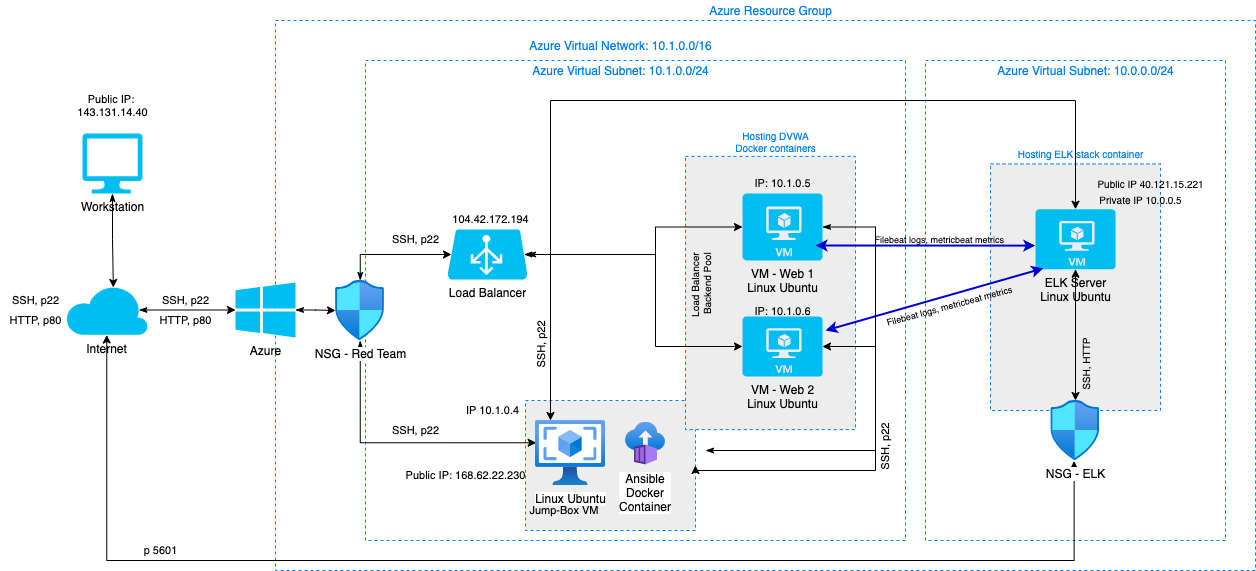

The diagram above was exported from draw.io. Its source (the exported page's mxGraphModel, read from the mxfile embedded in the PNG):
<mxGraphModel dx="1778" dy="871" grid="1" gridSize="10" guides="1" tooltips="1" connect="1" arrows="1" fold="1" page="1" pageScale="1" pageWidth="1700" pageHeight="1100" background="none" math="0" shadow="0">
  <root>
    <object label="" id="0">
      <mxCell />
    </object>
    <mxCell id="1" parent="0" />
    <mxCell id="FomrUaDonYrSbG0y3JYz-32" value="" style="whiteSpace=wrap;html=1;strokeColor=#007FFF;dashed=1;" parent="1" vertex="1">
      <mxGeometry x="287" y="130" width="980" height="550" as="geometry" />
    </mxCell>
    <mxCell id="Swu-DgYyH3gzSPRSlcZl-6" value="" style="whiteSpace=wrap;html=1;dashed=1;strokeColor=#007FFF;" vertex="1" parent="1">
      <mxGeometry x="937" y="170" width="300" height="480" as="geometry" />
    </mxCell>
    <mxCell id="FomrUaDonYrSbG0y3JYz-33" value="" style="whiteSpace=wrap;html=1;dashed=1;strokeColor=#007FFF;" parent="1" vertex="1">
      <mxGeometry x="377" y="170" width="540" height="480" as="geometry" />
    </mxCell>
    <mxCell id="FomrUaDonYrSbG0y3JYz-70" value="" style="whiteSpace=wrap;html=1;dashed=1;strokeColor=#007FFF;fillColor=#EDEDED;" parent="1" vertex="1">
      <mxGeometry x="537" y="510" width="170" height="130" as="geometry" />
    </mxCell>
    <mxCell id="FomrUaDonYrSbG0y3JYz-57" style="edgeStyle=orthogonalEdgeStyle;rounded=0;orthogonalLoop=1;jettySize=auto;html=1;exitX=1;exitY=0.5;exitDx=0;exitDy=0;exitPerimeter=0;startArrow=classicThin;startFill=1;" parent="1" source="FomrUaDonYrSbG0y3JYz-13" target="FomrUaDonYrSbG0y3JYz-27" edge="1">
      <mxGeometry relative="1" as="geometry" />
    </mxCell>
    <mxCell id="FomrUaDonYrSbG0y3JYz-13" value="Azure" style="verticalLabelPosition=bottom;html=1;verticalAlign=top;align=center;strokeColor=none;fillColor=#00BEF2;shape=mxgraph.azure.azure_instance;" parent="1" vertex="1">
      <mxGeometry x="247" y="392" width="60" height="55" as="geometry" />
    </mxCell>
    <mxCell id="FomrUaDonYrSbG0y3JYz-56" style="edgeStyle=orthogonalEdgeStyle;rounded=0;orthogonalLoop=1;jettySize=auto;html=1;exitX=0.89;exitY=0.5;exitDx=0;exitDy=0;exitPerimeter=0;entryX=0;entryY=0.5;entryDx=0;entryDy=0;entryPerimeter=0;startArrow=classicThin;startFill=1;" parent="1" source="FomrUaDonYrSbG0y3JYz-15" target="FomrUaDonYrSbG0y3JYz-13" edge="1">
      <mxGeometry relative="1" as="geometry" />
    </mxCell>
    <mxCell id="FomrUaDonYrSbG0y3JYz-15" value="Internet" style="verticalLabelPosition=bottom;html=1;verticalAlign=top;align=center;strokeColor=none;fillColor=#00BEF2;shape=mxgraph.azure.cloud;" parent="1" vertex="1">
      <mxGeometry x="77" y="394.5" width="82.5" height="50" as="geometry" />
    </mxCell>
    <mxCell id="FomrUaDonYrSbG0y3JYz-55" style="edgeStyle=orthogonalEdgeStyle;rounded=0;orthogonalLoop=1;jettySize=auto;html=1;entryX=0.58;entryY=0.05;entryDx=0;entryDy=0;entryPerimeter=0;startArrow=classicThin;startFill=1;" parent="1" source="FomrUaDonYrSbG0y3JYz-17" target="FomrUaDonYrSbG0y3JYz-15" edge="1">
      <mxGeometry relative="1" as="geometry" />
    </mxCell>
    <mxCell id="Swu-DgYyH3gzSPRSlcZl-8" style="edgeStyle=orthogonalEdgeStyle;rounded=0;orthogonalLoop=1;jettySize=auto;html=1;entryX=0.472;entryY=1.009;entryDx=0;entryDy=0;entryPerimeter=0;endArrow=classic;endFill=1;startArrow=classic;startFill=1;exitX=0.5;exitY=1;exitDx=0;exitDy=0;exitPerimeter=0;" edge="1" parent="1" source="FomrUaDonYrSbG0y3JYz-15" target="Swu-DgYyH3gzSPRSlcZl-4">
      <mxGeometry relative="1" as="geometry">
        <Array as="points">
          <mxPoint x="118" y="670" />
          <mxPoint x="1086" y="670" />
        </Array>
      </mxGeometry>
    </mxCell>
    <mxCell id="FomrUaDonYrSbG0y3JYz-17" value="Workstation" style="verticalLabelPosition=bottom;html=1;verticalAlign=top;align=center;strokeColor=none;fillColor=#00BEF2;shape=mxgraph.azure.computer;pointerEvents=1;" parent="1" vertex="1">
      <mxGeometry x="94" y="243" width="60" height="60" as="geometry" />
    </mxCell>
    <mxCell id="FomrUaDonYrSbG0y3JYz-63" style="edgeStyle=orthogonalEdgeStyle;rounded=0;orthogonalLoop=1;jettySize=auto;html=1;entryX=0.01;entryY=0.343;entryDx=0;entryDy=0;entryPerimeter=0;startArrow=classicThin;startFill=1;" parent="1" source="FomrUaDonYrSbG0y3JYz-27" target="FomrUaDonYrSbG0y3JYz-35" edge="1">
      <mxGeometry relative="1" as="geometry">
        <Array as="points">
          <mxPoint x="372" y="552" />
        </Array>
      </mxGeometry>
    </mxCell>
    <mxCell id="FomrUaDonYrSbG0y3JYz-64" style="edgeStyle=orthogonalEdgeStyle;rounded=0;orthogonalLoop=1;jettySize=auto;html=1;entryX=0.05;entryY=0.5;entryDx=0;entryDy=0;entryPerimeter=0;startArrow=classicThin;startFill=1;" parent="1" source="FomrUaDonYrSbG0y3JYz-27" target="FomrUaDonYrSbG0y3JYz-12" edge="1">
      <mxGeometry relative="1" as="geometry">
        <Array as="points">
          <mxPoint x="372" y="364" />
        </Array>
      </mxGeometry>
    </mxCell>
    <mxCell id="FomrUaDonYrSbG0y3JYz-27" value="NSG - Red Team" style="aspect=fixed;html=1;points=[];align=center;image;fontSize=12;image=img/lib/azure2/networking/Network_Security_Groups.svg;" parent="1" vertex="1">
      <mxGeometry x="347" y="390" width="49.41" height="60" as="geometry" />
    </mxCell>
    <mxCell id="FomrUaDonYrSbG0y3JYz-25" value="Ansible Docker Container" style="aspect=fixed;html=1;points=[];align=center;image;fontSize=12;image=img/lib/azure2/containers/Container_Instances.svg;fontStyle=0;whiteSpace=wrap;" parent="1" vertex="1">
      <mxGeometry x="637" y="531.55" width="40.23" height="43.38" as="geometry" />
    </mxCell>
    <mxCell id="FomrUaDonYrSbG0y3JYz-12" value="Load Balancer" style="verticalLabelPosition=bottom;html=1;verticalAlign=top;align=center;strokeColor=none;fillColor=#00BEF2;shape=mxgraph.azure.azure_load_balancer;" parent="1" vertex="1">
      <mxGeometry x="459" y="339" width="80" height="50" as="geometry" />
    </mxCell>
    <mxCell id="FomrUaDonYrSbG0y3JYz-35" value="Linux Ubuntu" style="aspect=fixed;html=1;points=[];align=center;image;fontSize=12;image=img/lib/azure2/compute/OS_Images_Classic.svg;dashed=1;strokeColor=#007FFF;" parent="1" vertex="1">
      <mxGeometry x="547" y="530" width="70" height="64.93" as="geometry" />
    </mxCell>
    <mxCell id="FomrUaDonYrSbG0y3JYz-40" value="SSH, p22" style="text;html=1;resizable=0;autosize=1;align=center;verticalAlign=middle;points=[];fillColor=none;strokeColor=none;rounded=0;dashed=1;fontSize=11;" parent="1" vertex="1">
      <mxGeometry x="17" y="400" width="60" height="20" as="geometry" />
    </mxCell>
    <mxCell id="FomrUaDonYrSbG0y3JYz-41" value="HTTP, p80" style="text;html=1;resizable=0;autosize=1;align=center;verticalAlign=middle;points=[];fillColor=none;strokeColor=none;rounded=0;dashed=1;fontSize=11;" parent="1" vertex="1">
      <mxGeometry x="12" y="420" width="70" height="20" as="geometry" />
    </mxCell>
    <mxCell id="FomrUaDonYrSbG0y3JYz-42" value="Azure Virtual Network: 10.1.0.0/16" style="text;html=1;resizable=0;autosize=1;align=center;verticalAlign=middle;points=[];fillColor=none;strokeColor=none;rounded=0;dashed=1;fontColor=#007FFF;" parent="1" vertex="1">
      <mxGeometry x="532" y="145" width="200" height="20" as="geometry" />
    </mxCell>
    <mxCell id="FomrUaDonYrSbG0y3JYz-43" value="Azure Resource Group" style="text;html=1;resizable=0;autosize=1;align=center;verticalAlign=middle;points=[];fillColor=none;strokeColor=none;rounded=0;dashed=1;fontColor=#007FFF;" parent="1" vertex="1">
      <mxGeometry x="712" y="110" width="140" height="20" as="geometry" />
    </mxCell>
    <mxCell id="FomrUaDonYrSbG0y3JYz-44" value="Public IP: &lt;br style=&quot;font-size: 11px;&quot;&gt;143.131.14.40" style="text;html=1;resizable=0;autosize=1;align=center;verticalAlign=middle;points=[];fillColor=none;strokeColor=none;rounded=0;dashed=1;fontSize=11;" parent="1" vertex="1">
      <mxGeometry x="79" y="200" width="90" height="30" as="geometry" />
    </mxCell>
    <mxCell id="FomrUaDonYrSbG0y3JYz-68" value="Jump-Box VM&amp;nbsp;" style="text;html=1;resizable=0;autosize=1;align=center;verticalAlign=middle;points=[];fillColor=none;strokeColor=none;rounded=0;dashed=1;fontSize=11;" parent="1" vertex="1">
      <mxGeometry x="532" y="610" width="90" height="20" as="geometry" />
    </mxCell>
    <mxCell id="FomrUaDonYrSbG0y3JYz-71" value="IP 10.1.0.4" style="text;html=1;resizable=0;autosize=1;align=center;verticalAlign=middle;points=[];fillColor=none;strokeColor=none;rounded=0;dashed=1;fontSize=11;" parent="1" vertex="1">
      <mxGeometry x="469" y="510" width="70" height="20" as="geometry" />
    </mxCell>
    <mxCell id="FomrUaDonYrSbG0y3JYz-75" value="104.42.172.194" style="text;html=1;resizable=0;autosize=1;align=center;verticalAlign=middle;points=[];fillColor=none;strokeColor=none;rounded=0;dashed=1;fontSize=11;" parent="1" vertex="1">
      <mxGeometry x="457" y="318.75" width="90" height="20" as="geometry" />
    </mxCell>
    <mxCell id="FomrUaDonYrSbG0y3JYz-81" value="" style="whiteSpace=wrap;html=1;dashed=1;strokeColor=#007FFF;fillColor=#EDEDED;" parent="1" vertex="1">
      <mxGeometry x="697" y="265.87" width="170" height="273.25" as="geometry" />
    </mxCell>
    <mxCell id="FomrUaDonYrSbG0y3JYz-23" value="VM - Web 1&lt;br&gt;Linux Ubuntu" style="verticalLabelPosition=bottom;html=1;verticalAlign=top;align=center;strokeColor=none;fillColor=#00BEF2;shape=mxgraph.azure.virtual_machine;" parent="1" vertex="1">
      <mxGeometry x="754" y="303" width="80" height="67" as="geometry" />
    </mxCell>
    <mxCell id="FomrUaDonYrSbG0y3JYz-45" value="IP: 10.1.0.5" style="text;html=1;resizable=0;autosize=1;align=center;verticalAlign=middle;points=[];fillColor=none;strokeColor=none;rounded=0;dashed=1;fontSize=11;" parent="1" vertex="1">
      <mxGeometry x="759" y="283" width="70" height="20" as="geometry" />
    </mxCell>
    <mxCell id="FomrUaDonYrSbG0y3JYz-46" value="IP: 10.1.0.6" style="text;html=1;resizable=0;autosize=1;align=center;verticalAlign=middle;points=[];fillColor=none;strokeColor=none;rounded=0;dashed=1;fontSize=11;" parent="1" vertex="1">
      <mxGeometry x="759" y="411" width="70" height="20" as="geometry" />
    </mxCell>
    <mxCell id="FomrUaDonYrSbG0y3JYz-65" style="edgeStyle=orthogonalEdgeStyle;rounded=0;orthogonalLoop=1;jettySize=auto;html=1;exitX=0.955;exitY=0.5;exitDx=0;exitDy=0;exitPerimeter=0;entryX=0;entryY=0.5;entryDx=0;entryDy=0;entryPerimeter=0;startArrow=classicThin;startFill=1;" parent="1" source="FomrUaDonYrSbG0y3JYz-12" target="FomrUaDonYrSbG0y3JYz-23" edge="1">
      <mxGeometry relative="1" as="geometry">
        <Array as="points">
          <mxPoint x="667" y="364" />
          <mxPoint x="667" y="337" />
        </Array>
      </mxGeometry>
    </mxCell>
    <mxCell id="FomrUaDonYrSbG0y3JYz-66" style="edgeStyle=orthogonalEdgeStyle;rounded=0;orthogonalLoop=1;jettySize=auto;html=1;entryX=0;entryY=0.5;entryDx=0;entryDy=0;entryPerimeter=0;startArrow=classicThin;startFill=1;" parent="1" source="FomrUaDonYrSbG0y3JYz-12" target="FomrUaDonYrSbG0y3JYz-24" edge="1">
      <mxGeometry relative="1" as="geometry">
        <Array as="points">
          <mxPoint x="667" y="364" />
          <mxPoint x="667" y="456" />
        </Array>
      </mxGeometry>
    </mxCell>
    <mxCell id="FomrUaDonYrSbG0y3JYz-67" style="edgeStyle=orthogonalEdgeStyle;rounded=0;orthogonalLoop=1;jettySize=auto;html=1;entryX=1;entryY=0.5;entryDx=0;entryDy=0;entryPerimeter=0;startArrow=classicThin;startFill=1;" parent="1" target="FomrUaDonYrSbG0y3JYz-24" edge="1">
      <mxGeometry relative="1" as="geometry">
        <mxPoint x="717" y="560" as="sourcePoint" />
        <Array as="points">
          <mxPoint x="887" y="560" />
          <mxPoint x="887" y="456" />
        </Array>
      </mxGeometry>
    </mxCell>
    <mxCell id="FomrUaDonYrSbG0y3JYz-80" style="edgeStyle=orthogonalEdgeStyle;rounded=0;orthogonalLoop=1;jettySize=auto;html=1;exitX=1;exitY=0.5;exitDx=0;exitDy=0;exitPerimeter=0;startArrow=classicThin;startFill=1;entryX=1;entryY=0.5;entryDx=0;entryDy=0;" parent="1" source="FomrUaDonYrSbG0y3JYz-23" target="FomrUaDonYrSbG0y3JYz-70" edge="1">
      <mxGeometry relative="1" as="geometry">
        <Array as="points">
          <mxPoint x="887" y="337" />
          <mxPoint x="887" y="580" />
        </Array>
      </mxGeometry>
    </mxCell>
    <mxCell id="FomrUaDonYrSbG0y3JYz-24" value="VM - Web 2&lt;br&gt;Linux Ubuntu" style="verticalLabelPosition=bottom;html=1;verticalAlign=top;align=center;strokeColor=none;fillColor=#00BEF2;shape=mxgraph.azure.virtual_machine;" parent="1" vertex="1">
      <mxGeometry x="754" y="426" width="80" height="60" as="geometry" />
    </mxCell>
    <mxCell id="FomrUaDonYrSbG0y3JYz-82" value="SSH, p22" style="text;html=1;resizable=0;autosize=1;align=center;verticalAlign=middle;points=[];fillColor=none;strokeColor=none;rounded=0;dashed=1;fontSize=11;" parent="1" vertex="1">
      <mxGeometry x="397" y="339" width="60" height="20" as="geometry" />
    </mxCell>
    <mxCell id="FomrUaDonYrSbG0y3JYz-83" value="SSH, p22" style="text;html=1;resizable=0;autosize=1;align=center;verticalAlign=middle;points=[];fillColor=none;strokeColor=none;rounded=0;dashed=1;fontSize=11;" parent="1" vertex="1">
      <mxGeometry x="397" y="530" width="60" height="20" as="geometry" />
    </mxCell>
    <mxCell id="FomrUaDonYrSbG0y3JYz-84" value="Azure Virtual Subnet: 10.1.0.0/24" style="text;html=1;resizable=0;autosize=1;align=center;verticalAlign=middle;points=[];fillColor=none;strokeColor=none;rounded=0;dashed=1;fontColor=#007FFF;" parent="1" vertex="1">
      <mxGeometry x="537" y="170" width="190" height="20" as="geometry" />
    </mxCell>
    <mxCell id="FomrUaDonYrSbG0y3JYz-85" value="Public IP: 168.62.22.230" style="text;html=1;resizable=0;autosize=1;align=center;verticalAlign=middle;points=[];fillColor=none;strokeColor=none;rounded=0;dashed=1;fontSize=11;" parent="1" vertex="1">
      <mxGeometry x="407" y="574.9300000000001" width="140" height="20" as="geometry" />
    </mxCell>
    <mxCell id="FomrUaDonYrSbG0y3JYz-86" value="Hosting DVWA&lt;br style=&quot;font-size: 10px;&quot;&gt;Docker containers" style="text;html=1;resizable=0;autosize=1;align=center;verticalAlign=middle;points=[];fillColor=none;strokeColor=none;rounded=0;dashed=1;fontSize=10;labelBackgroundColor=#ffffff;fontColor=#007FFF;" parent="1" vertex="1">
      <mxGeometry x="737" y="235.87" width="100" height="30" as="geometry" />
    </mxCell>
    <mxCell id="FomrUaDonYrSbG0y3JYz-87" value="SSH, p22" style="text;html=1;resizable=0;autosize=1;align=center;verticalAlign=middle;points=[];fillColor=none;strokeColor=none;rounded=0;dashed=1;fontSize=11;" parent="1" vertex="1">
      <mxGeometry x="167" y="400" width="60" height="20" as="geometry" />
    </mxCell>
    <mxCell id="FomrUaDonYrSbG0y3JYz-88" value="HTTP, p80" style="text;html=1;resizable=0;autosize=1;align=center;verticalAlign=middle;points=[];fillColor=none;strokeColor=none;rounded=0;dashed=1;fontSize=11;" parent="1" vertex="1">
      <mxGeometry x="162" y="420" width="70" height="20" as="geometry" />
    </mxCell>
    <mxCell id="FomrUaDonYrSbG0y3JYz-89" value="Load Balancer &lt;br style=&quot;font-size: 10px;&quot;&gt;Backend Pool" style="text;html=1;resizable=0;autosize=1;align=center;verticalAlign=middle;points=[];fillColor=none;strokeColor=none;rounded=0;dashed=1;rotation=-90;fontSize=10;" parent="1" vertex="1">
      <mxGeometry x="672" y="378.75" width="80" height="30" as="geometry" />
    </mxCell>
    <mxCell id="FomrUaDonYrSbG0y3JYz-90" value="SSH, p22" style="text;html=1;resizable=0;autosize=1;align=center;verticalAlign=middle;points=[];fillColor=none;strokeColor=none;rounded=0;dashed=1;rotation=-90;fontSize=11;" parent="1" vertex="1">
      <mxGeometry x="867" y="546.62" width="60" height="20" as="geometry" />
    </mxCell>
    <mxCell id="Swu-DgYyH3gzSPRSlcZl-5" value="IP: 10.0.0.5" style="text;html=1;resizable=0;autosize=1;align=center;verticalAlign=middle;points=[];fillColor=none;strokeColor=none;rounded=0;" vertex="1" parent="1">
      <mxGeometry x="1051.71" y="299" width="80" height="20" as="geometry" />
    </mxCell>
    <mxCell id="Swu-DgYyH3gzSPRSlcZl-2" value="" style="whiteSpace=wrap;html=1;dashed=1;strokeColor=#007FFF;fillColor=#EDEDED;" vertex="1" parent="1">
      <mxGeometry x="1002" y="273.37" width="170" height="246.63" as="geometry" />
    </mxCell>
    <mxCell id="Swu-DgYyH3gzSPRSlcZl-4" value="NSG - ELK" style="aspect=fixed;html=1;points=[];align=center;image;fontSize=12;image=img/lib/azure2/networking/Network_Security_Groups.svg;" vertex="1" parent="1">
      <mxGeometry x="1062.3" y="510" width="49.41" height="60" as="geometry" />
    </mxCell>
    <mxCell id="Swu-DgYyH3gzSPRSlcZl-10" style="edgeStyle=orthogonalEdgeStyle;rounded=0;orthogonalLoop=1;jettySize=auto;html=1;exitX=0.5;exitY=1;exitDx=0;exitDy=0;exitPerimeter=0;startArrow=classic;startFill=1;endArrow=classic;endFill=1;" edge="1" parent="1" source="Swu-DgYyH3gzSPRSlcZl-1" target="Swu-DgYyH3gzSPRSlcZl-4">
      <mxGeometry relative="1" as="geometry" />
    </mxCell>
    <mxCell id="Swu-DgYyH3gzSPRSlcZl-11" style="edgeStyle=orthogonalEdgeStyle;rounded=0;orthogonalLoop=1;jettySize=auto;html=1;exitX=0.5;exitY=0;exitDx=0;exitDy=0;exitPerimeter=0;startArrow=classic;startFill=1;endArrow=classic;endFill=1;" edge="1" parent="1" source="Swu-DgYyH3gzSPRSlcZl-1" target="FomrUaDonYrSbG0y3JYz-35">
      <mxGeometry relative="1" as="geometry">
        <Array as="points">
          <mxPoint x="1087" y="210" />
          <mxPoint x="562" y="210" />
        </Array>
      </mxGeometry>
    </mxCell>
    <mxCell id="Swu-DgYyH3gzSPRSlcZl-1" value="ELK Server&lt;br&gt;Linux Ubuntu" style="verticalLabelPosition=bottom;html=1;verticalAlign=top;align=center;strokeColor=none;fillColor=#00BEF2;shape=mxgraph.azure.virtual_machine;" vertex="1" parent="1">
      <mxGeometry x="1047" y="318.75" width="80" height="60" as="geometry" />
    </mxCell>
    <mxCell id="Swu-DgYyH3gzSPRSlcZl-7" value="Azure Virtual Subnet: 10.0.0.0/24" style="text;html=1;resizable=0;autosize=1;align=center;verticalAlign=middle;points=[];fillColor=none;strokeColor=none;rounded=0;fontColor=#007FFF;" vertex="1" parent="1">
      <mxGeometry x="1002" y="170" width="190" height="20" as="geometry" />
    </mxCell>
    <mxCell id="Swu-DgYyH3gzSPRSlcZl-9" value="p 5601" style="text;html=1;resizable=0;autosize=1;align=center;verticalAlign=middle;points=[];fillColor=none;strokeColor=none;rounded=0;fontSize=11;" vertex="1" parent="1">
      <mxGeometry x="147" y="650" width="50" height="20" as="geometry" />
    </mxCell>
    <mxCell id="Swu-DgYyH3gzSPRSlcZl-12" value="Private IP 10.0.0.5" style="text;html=1;resizable=0;autosize=1;align=center;verticalAlign=middle;points=[];fillColor=none;strokeColor=none;rounded=0;fontSize=10;" vertex="1" parent="1">
      <mxGeometry x="1102" y="298.75" width="100" height="20" as="geometry" />
    </mxCell>
    <mxCell id="Swu-DgYyH3gzSPRSlcZl-13" value="Public IP 40.121.15.221" style="text;html=1;resizable=0;autosize=1;align=center;verticalAlign=middle;points=[];fillColor=none;strokeColor=none;rounded=0;fontSize=10;" vertex="1" parent="1">
      <mxGeometry x="1102" y="283" width="120" height="20" as="geometry" />
    </mxCell>
    <mxCell id="Swu-DgYyH3gzSPRSlcZl-15" value="SSH, p22" style="text;html=1;resizable=0;autosize=1;align=center;verticalAlign=middle;points=[];fillColor=none;strokeColor=none;rounded=0;rotation=-90;fontSize=11;" vertex="1" parent="1">
      <mxGeometry x="522" y="444.5" width="60" height="20" as="geometry" />
    </mxCell>
    <mxCell id="Swu-DgYyH3gzSPRSlcZl-16" value="" style="edgeStyle=none;rounded=0;orthogonalLoop=1;jettySize=auto;html=1;startArrow=classic;startFill=1;endArrow=classic;endFill=1;entryX=-0.003;entryY=0.606;entryDx=0;entryDy=0;entryPerimeter=0;fontColor=#007FFF;strokeColor=#0000CC;strokeWidth=2;" edge="1" parent="1" target="Swu-DgYyH3gzSPRSlcZl-1">
      <mxGeometry relative="1" as="geometry">
        <mxPoint x="827" y="355" as="sourcePoint" />
      </mxGeometry>
    </mxCell>
    <mxCell id="Swu-DgYyH3gzSPRSlcZl-17" value="" style="edgeStyle=none;rounded=0;orthogonalLoop=1;jettySize=auto;html=1;startArrow=classic;startFill=1;endArrow=classic;endFill=1;entryX=0.099;entryY=0.984;entryDx=0;entryDy=0;entryPerimeter=0;strokeColor=#0000CC;strokeWidth=2;" edge="1" parent="1" target="Swu-DgYyH3gzSPRSlcZl-1">
      <mxGeometry relative="1" as="geometry">
        <mxPoint x="837" y="440" as="sourcePoint" />
        <mxPoint x="1046.9999999999998" y="370.1100000000001" as="targetPoint" />
      </mxGeometry>
    </mxCell>
    <mxCell id="Swu-DgYyH3gzSPRSlcZl-18" value="SSH, HTTP" style="text;html=1;resizable=0;autosize=1;align=center;verticalAlign=middle;points=[];fillColor=none;strokeColor=none;rounded=0;rotation=-90;fontSize=10;" vertex="1" parent="1">
      <mxGeometry x="1061.71" y="464.5" width="70" height="20" as="geometry" />
    </mxCell>
    <mxCell id="Swu-DgYyH3gzSPRSlcZl-19" value="Filebeat logs, metricbeat metrics&amp;nbsp;" style="text;html=1;resizable=0;autosize=1;align=center;verticalAlign=middle;points=[];fillColor=none;strokeColor=none;rounded=0;fontSize=9;" vertex="1" parent="1">
      <mxGeometry x="877" y="338.75" width="150" height="20" as="geometry" />
    </mxCell>
    <mxCell id="Swu-DgYyH3gzSPRSlcZl-21" value="Filebeat logs, metricbeat metrics&amp;nbsp;" style="text;html=1;resizable=0;autosize=1;align=center;verticalAlign=middle;points=[];fillColor=none;strokeColor=none;rounded=0;fontSize=9;rotation=-15;" vertex="1" parent="1">
      <mxGeometry x="887" y="405" width="150" height="20" as="geometry" />
    </mxCell>
    <mxCell id="Swu-DgYyH3gzSPRSlcZl-22" value="Hosting ELK stack container" style="text;html=1;resizable=0;autosize=1;align=center;verticalAlign=middle;points=[];fillColor=none;strokeColor=none;rounded=0;fontSize=10;fontColor=#007FFF;" vertex="1" parent="1">
      <mxGeometry x="1021.71" y="253.37" width="140" height="20" as="geometry" />
    </mxCell>
  </root>
</mxGraphModel>